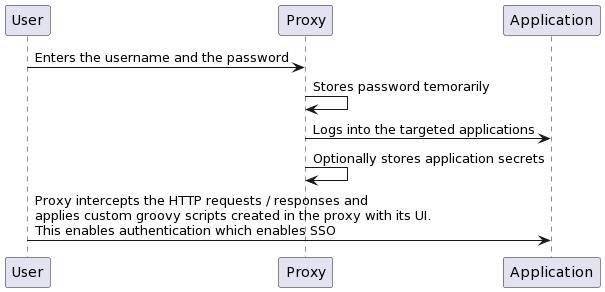

The diagram above was rendered by PlantUML. Its source (embedded in the PNG):
@startuml
User -> Proxy: Enters the username and the password
Proxy -> Proxy: Stores password temorarily
Proxy -> Application: Logs into the targeted applications 
Proxy -> Proxy: Optionally stores application secrets
User -> Application: Proxy intercepts the HTTP requests / responses and \napplies custom groovy scripts created in the proxy with its UI. \nThis enables authentication which enables SSO
@enduml